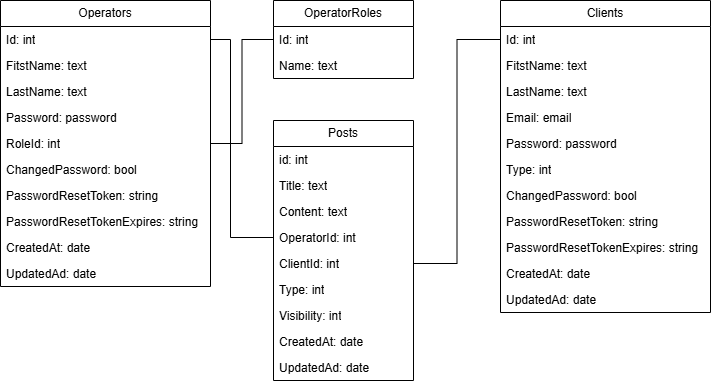

The diagram above was exported from draw.io. Its source (the exported page's mxGraphModel, read from the mxfile embedded in the PNG):
<mxGraphModel dx="1295" dy="679" grid="1" gridSize="10" guides="1" tooltips="1" connect="1" arrows="1" fold="1" page="1" pageScale="1" pageWidth="827" pageHeight="1169" math="0" shadow="0">
  <root>
    <mxCell id="0" />
    <mxCell id="1" parent="0" />
    <mxCell id="03rJIxZH-M4TCsR-fa2A-1" parent="1" style="swimlane;fontStyle=0;childLayout=stackLayout;horizontal=1;startSize=26;fillColor=none;horizontalStack=0;resizeParent=1;resizeParentMax=0;resizeLast=0;collapsible=1;marginBottom=0;whiteSpace=wrap;html=1;" value="Operators" vertex="1">
      <mxGeometry height="286" width="210" x="70" y="40" as="geometry" />
    </mxCell>
    <mxCell id="03rJIxZH-M4TCsR-fa2A-2" parent="03rJIxZH-M4TCsR-fa2A-1" style="text;strokeColor=none;fillColor=none;align=left;verticalAlign=top;spacingLeft=4;spacingRight=4;overflow=hidden;rotatable=0;points=[[0,0.5],[1,0.5]];portConstraint=eastwest;whiteSpace=wrap;html=1;" value="Id: int" vertex="1">
      <mxGeometry height="26" width="210" y="26" as="geometry" />
    </mxCell>
    <mxCell id="03rJIxZH-M4TCsR-fa2A-3" parent="03rJIxZH-M4TCsR-fa2A-1" style="text;strokeColor=none;fillColor=none;align=left;verticalAlign=top;spacingLeft=4;spacingRight=4;overflow=hidden;rotatable=0;points=[[0,0.5],[1,0.5]];portConstraint=eastwest;whiteSpace=wrap;html=1;" value="FitstName: text" vertex="1">
      <mxGeometry height="26" width="210" y="52" as="geometry" />
    </mxCell>
    <mxCell id="03rJIxZH-M4TCsR-fa2A-5" parent="03rJIxZH-M4TCsR-fa2A-1" style="text;strokeColor=none;fillColor=none;align=left;verticalAlign=top;spacingLeft=4;spacingRight=4;overflow=hidden;rotatable=0;points=[[0,0.5],[1,0.5]];portConstraint=eastwest;whiteSpace=wrap;html=1;" value="LastName: text" vertex="1">
      <mxGeometry height="26" width="210" y="78" as="geometry" />
    </mxCell>
    <mxCell id="03rJIxZH-M4TCsR-fa2A-6" parent="03rJIxZH-M4TCsR-fa2A-1" style="text;strokeColor=none;fillColor=none;align=left;verticalAlign=top;spacingLeft=4;spacingRight=4;overflow=hidden;rotatable=0;points=[[0,0.5],[1,0.5]];portConstraint=eastwest;whiteSpace=wrap;html=1;" value="Password: password" vertex="1">
      <mxGeometry height="26" width="210" y="104" as="geometry" />
    </mxCell>
    <mxCell id="03rJIxZH-M4TCsR-fa2A-7" parent="03rJIxZH-M4TCsR-fa2A-1" style="text;strokeColor=none;fillColor=none;align=left;verticalAlign=top;spacingLeft=4;spacingRight=4;overflow=hidden;rotatable=0;points=[[0,0.5],[1,0.5]];portConstraint=eastwest;whiteSpace=wrap;html=1;" value="RoleId: int" vertex="1">
      <mxGeometry height="26" width="210" y="130" as="geometry" />
    </mxCell>
    <mxCell id="2uXd0SlF6qdfgRNdqQJB-9" parent="03rJIxZH-M4TCsR-fa2A-1" style="text;strokeColor=none;fillColor=none;align=left;verticalAlign=top;spacingLeft=4;spacingRight=4;overflow=hidden;rotatable=0;points=[[0,0.5],[1,0.5]];portConstraint=eastwest;whiteSpace=wrap;html=1;" value="ChangedPassword: bool" vertex="1">
      <mxGeometry height="26" width="210" y="156" as="geometry" />
    </mxCell>
    <mxCell id="2uXd0SlF6qdfgRNdqQJB-10" parent="03rJIxZH-M4TCsR-fa2A-1" style="text;strokeColor=none;fillColor=none;align=left;verticalAlign=top;spacingLeft=4;spacingRight=4;overflow=hidden;rotatable=0;points=[[0,0.5],[1,0.5]];portConstraint=eastwest;whiteSpace=wrap;html=1;" value="PasswordResetToken: string" vertex="1">
      <mxGeometry height="26" width="210" y="182" as="geometry" />
    </mxCell>
    <mxCell id="2uXd0SlF6qdfgRNdqQJB-11" parent="03rJIxZH-M4TCsR-fa2A-1" style="text;strokeColor=none;fillColor=none;align=left;verticalAlign=top;spacingLeft=4;spacingRight=4;overflow=hidden;rotatable=0;points=[[0,0.5],[1,0.5]];portConstraint=eastwest;whiteSpace=wrap;html=1;" value="PasswordResetTokenExpires: string" vertex="1">
      <mxGeometry height="26" width="210" y="208" as="geometry" />
    </mxCell>
    <mxCell id="03rJIxZH-M4TCsR-fa2A-8" parent="03rJIxZH-M4TCsR-fa2A-1" style="text;strokeColor=none;fillColor=none;align=left;verticalAlign=top;spacingLeft=4;spacingRight=4;overflow=hidden;rotatable=0;points=[[0,0.5],[1,0.5]];portConstraint=eastwest;whiteSpace=wrap;html=1;" value="CreatedAt: date" vertex="1">
      <mxGeometry height="26" width="210" y="234" as="geometry" />
    </mxCell>
    <mxCell id="03rJIxZH-M4TCsR-fa2A-9" parent="03rJIxZH-M4TCsR-fa2A-1" style="text;strokeColor=none;fillColor=none;align=left;verticalAlign=top;spacingLeft=4;spacingRight=4;overflow=hidden;rotatable=0;points=[[0,0.5],[1,0.5]];portConstraint=eastwest;whiteSpace=wrap;html=1;" value="UpdatedAd: date" vertex="1">
      <mxGeometry height="26" width="210" y="260" as="geometry" />
    </mxCell>
    <mxCell id="03rJIxZH-M4TCsR-fa2A-10" parent="1" style="swimlane;fontStyle=0;childLayout=stackLayout;horizontal=1;startSize=26;fillColor=none;horizontalStack=0;resizeParent=1;resizeParentMax=0;resizeLast=0;collapsible=1;marginBottom=0;whiteSpace=wrap;html=1;" value="OperatorRoles" vertex="1">
      <mxGeometry height="78" width="140" x="343" y="40" as="geometry" />
    </mxCell>
    <mxCell id="03rJIxZH-M4TCsR-fa2A-11" parent="03rJIxZH-M4TCsR-fa2A-10" style="text;strokeColor=none;fillColor=none;align=left;verticalAlign=top;spacingLeft=4;spacingRight=4;overflow=hidden;rotatable=0;points=[[0,0.5],[1,0.5]];portConstraint=eastwest;whiteSpace=wrap;html=1;" value="Id: int" vertex="1">
      <mxGeometry height="26" width="140" y="26" as="geometry" />
    </mxCell>
    <mxCell id="03rJIxZH-M4TCsR-fa2A-12" parent="03rJIxZH-M4TCsR-fa2A-10" style="text;strokeColor=none;fillColor=none;align=left;verticalAlign=top;spacingLeft=4;spacingRight=4;overflow=hidden;rotatable=0;points=[[0,0.5],[1,0.5]];portConstraint=eastwest;whiteSpace=wrap;html=1;" value="Name: text&amp;nbsp;" vertex="1">
      <mxGeometry height="26" width="140" y="52" as="geometry" />
    </mxCell>
    <mxCell id="03rJIxZH-M4TCsR-fa2A-14" parent="1" style="swimlane;fontStyle=0;childLayout=stackLayout;horizontal=1;startSize=26;fillColor=none;horizontalStack=0;resizeParent=1;resizeParentMax=0;resizeLast=0;collapsible=1;marginBottom=0;whiteSpace=wrap;html=1;" value="Clients" vertex="1">
      <mxGeometry height="312" width="210" x="570" y="40" as="geometry" />
    </mxCell>
    <mxCell id="03rJIxZH-M4TCsR-fa2A-18" parent="03rJIxZH-M4TCsR-fa2A-14" style="text;strokeColor=none;fillColor=none;align=left;verticalAlign=top;spacingLeft=4;spacingRight=4;overflow=hidden;rotatable=0;points=[[0,0.5],[1,0.5]];portConstraint=eastwest;whiteSpace=wrap;html=1;" value="Id: int" vertex="1">
      <mxGeometry height="26" width="210" y="26" as="geometry" />
    </mxCell>
    <mxCell id="03rJIxZH-M4TCsR-fa2A-19" parent="03rJIxZH-M4TCsR-fa2A-14" style="text;strokeColor=none;fillColor=none;align=left;verticalAlign=top;spacingLeft=4;spacingRight=4;overflow=hidden;rotatable=0;points=[[0,0.5],[1,0.5]];portConstraint=eastwest;whiteSpace=wrap;html=1;" value="FitstName: text" vertex="1">
      <mxGeometry height="26" width="210" y="52" as="geometry" />
    </mxCell>
    <mxCell id="03rJIxZH-M4TCsR-fa2A-20" parent="03rJIxZH-M4TCsR-fa2A-14" style="text;strokeColor=none;fillColor=none;align=left;verticalAlign=top;spacingLeft=4;spacingRight=4;overflow=hidden;rotatable=0;points=[[0,0.5],[1,0.5]];portConstraint=eastwest;whiteSpace=wrap;html=1;" value="LastName: text" vertex="1">
      <mxGeometry height="26" width="210" y="78" as="geometry" />
    </mxCell>
    <mxCell id="03rJIxZH-M4TCsR-fa2A-4" parent="03rJIxZH-M4TCsR-fa2A-14" style="text;strokeColor=none;fillColor=none;align=left;verticalAlign=top;spacingLeft=4;spacingRight=4;overflow=hidden;rotatable=0;points=[[0,0.5],[1,0.5]];portConstraint=eastwest;whiteSpace=wrap;html=1;" value="Email: email" vertex="1">
      <mxGeometry height="26" width="210" y="104" as="geometry" />
    </mxCell>
    <mxCell id="03rJIxZH-M4TCsR-fa2A-21" parent="03rJIxZH-M4TCsR-fa2A-14" style="text;strokeColor=none;fillColor=none;align=left;verticalAlign=top;spacingLeft=4;spacingRight=4;overflow=hidden;rotatable=0;points=[[0,0.5],[1,0.5]];portConstraint=eastwest;whiteSpace=wrap;html=1;" value="Password: password" vertex="1">
      <mxGeometry height="26" width="210" y="130" as="geometry" />
    </mxCell>
    <mxCell id="03rJIxZH-M4TCsR-fa2A-33" parent="03rJIxZH-M4TCsR-fa2A-14" style="text;strokeColor=none;fillColor=none;align=left;verticalAlign=top;spacingLeft=4;spacingRight=4;overflow=hidden;rotatable=0;points=[[0,0.5],[1,0.5]];portConstraint=eastwest;whiteSpace=wrap;html=1;" value="Type: int" vertex="1">
      <mxGeometry height="26" width="210" y="156" as="geometry" />
    </mxCell>
    <mxCell id="2uXd0SlF6qdfgRNdqQJB-6" parent="03rJIxZH-M4TCsR-fa2A-14" style="text;strokeColor=none;fillColor=none;align=left;verticalAlign=top;spacingLeft=4;spacingRight=4;overflow=hidden;rotatable=0;points=[[0,0.5],[1,0.5]];portConstraint=eastwest;whiteSpace=wrap;html=1;" value="ChangedPassword: bool" vertex="1">
      <mxGeometry height="26" width="210" y="182" as="geometry" />
    </mxCell>
    <mxCell id="2uXd0SlF6qdfgRNdqQJB-7" parent="03rJIxZH-M4TCsR-fa2A-14" style="text;strokeColor=none;fillColor=none;align=left;verticalAlign=top;spacingLeft=4;spacingRight=4;overflow=hidden;rotatable=0;points=[[0,0.5],[1,0.5]];portConstraint=eastwest;whiteSpace=wrap;html=1;" value="PasswordResetToken: string" vertex="1">
      <mxGeometry height="26" width="210" y="208" as="geometry" />
    </mxCell>
    <mxCell id="2uXd0SlF6qdfgRNdqQJB-8" parent="03rJIxZH-M4TCsR-fa2A-14" style="text;strokeColor=none;fillColor=none;align=left;verticalAlign=top;spacingLeft=4;spacingRight=4;overflow=hidden;rotatable=0;points=[[0,0.5],[1,0.5]];portConstraint=eastwest;whiteSpace=wrap;html=1;" value="PasswordResetTokenExpires: string" vertex="1">
      <mxGeometry height="26" width="210" y="234" as="geometry" />
    </mxCell>
    <mxCell id="03rJIxZH-M4TCsR-fa2A-22" parent="03rJIxZH-M4TCsR-fa2A-14" style="text;strokeColor=none;fillColor=none;align=left;verticalAlign=top;spacingLeft=4;spacingRight=4;overflow=hidden;rotatable=0;points=[[0,0.5],[1,0.5]];portConstraint=eastwest;whiteSpace=wrap;html=1;" value="CreatedAt: date" vertex="1">
      <mxGeometry height="26" width="210" y="260" as="geometry" />
    </mxCell>
    <mxCell id="03rJIxZH-M4TCsR-fa2A-23" parent="03rJIxZH-M4TCsR-fa2A-14" style="text;strokeColor=none;fillColor=none;align=left;verticalAlign=top;spacingLeft=4;spacingRight=4;overflow=hidden;rotatable=0;points=[[0,0.5],[1,0.5]];portConstraint=eastwest;whiteSpace=wrap;html=1;" value="UpdatedAd: date" vertex="1">
      <mxGeometry height="26" width="210" y="286" as="geometry" />
    </mxCell>
    <mxCell id="03rJIxZH-M4TCsR-fa2A-24" parent="1" style="swimlane;fontStyle=0;childLayout=stackLayout;horizontal=1;startSize=26;fillColor=none;horizontalStack=0;resizeParent=1;resizeParentMax=0;resizeLast=0;collapsible=1;marginBottom=0;whiteSpace=wrap;html=1;" value="Posts" vertex="1">
      <mxGeometry height="260" width="140" x="343" y="160" as="geometry" />
    </mxCell>
    <mxCell id="03rJIxZH-M4TCsR-fa2A-25" parent="03rJIxZH-M4TCsR-fa2A-24" style="text;strokeColor=none;fillColor=none;align=left;verticalAlign=top;spacingLeft=4;spacingRight=4;overflow=hidden;rotatable=0;points=[[0,0.5],[1,0.5]];portConstraint=eastwest;whiteSpace=wrap;html=1;" value="id: int" vertex="1">
      <mxGeometry height="26" width="140" y="26" as="geometry" />
    </mxCell>
    <mxCell id="2uXd0SlF6qdfgRNdqQJB-3" parent="03rJIxZH-M4TCsR-fa2A-24" style="text;strokeColor=none;fillColor=none;align=left;verticalAlign=top;spacingLeft=4;spacingRight=4;overflow=hidden;rotatable=0;points=[[0,0.5],[1,0.5]];portConstraint=eastwest;whiteSpace=wrap;html=1;" value="Title: text" vertex="1">
      <mxGeometry height="26" width="140" y="52" as="geometry" />
    </mxCell>
    <mxCell id="03rJIxZH-M4TCsR-fa2A-26" parent="03rJIxZH-M4TCsR-fa2A-24" style="text;strokeColor=none;fillColor=none;align=left;verticalAlign=top;spacingLeft=4;spacingRight=4;overflow=hidden;rotatable=0;points=[[0,0.5],[1,0.5]];portConstraint=eastwest;whiteSpace=wrap;html=1;" value="Content: text" vertex="1">
      <mxGeometry height="26" width="140" y="78" as="geometry" />
    </mxCell>
    <mxCell id="03rJIxZH-M4TCsR-fa2A-27" parent="03rJIxZH-M4TCsR-fa2A-24" style="text;strokeColor=none;fillColor=none;align=left;verticalAlign=top;spacingLeft=4;spacingRight=4;overflow=hidden;rotatable=0;points=[[0,0.5],[1,0.5]];portConstraint=eastwest;whiteSpace=wrap;html=1;" value="OperatorId: int" vertex="1">
      <mxGeometry height="26" width="140" y="104" as="geometry" />
    </mxCell>
    <mxCell id="2uXd0SlF6qdfgRNdqQJB-1" parent="03rJIxZH-M4TCsR-fa2A-24" style="text;strokeColor=none;fillColor=none;align=left;verticalAlign=top;spacingLeft=4;spacingRight=4;overflow=hidden;rotatable=0;points=[[0,0.5],[1,0.5]];portConstraint=eastwest;whiteSpace=wrap;html=1;" value="ClientId: int" vertex="1">
      <mxGeometry height="26" width="140" y="130" as="geometry" />
    </mxCell>
    <mxCell id="2uXd0SlF6qdfgRNdqQJB-4" parent="03rJIxZH-M4TCsR-fa2A-24" style="text;strokeColor=none;fillColor=none;align=left;verticalAlign=top;spacingLeft=4;spacingRight=4;overflow=hidden;rotatable=0;points=[[0,0.5],[1,0.5]];portConstraint=eastwest;whiteSpace=wrap;html=1;" value="Type: int" vertex="1">
      <mxGeometry height="26" width="140" y="156" as="geometry" />
    </mxCell>
    <mxCell id="2uXd0SlF6qdfgRNdqQJB-5" parent="03rJIxZH-M4TCsR-fa2A-24" style="text;strokeColor=none;fillColor=none;align=left;verticalAlign=top;spacingLeft=4;spacingRight=4;overflow=hidden;rotatable=0;points=[[0,0.5],[1,0.5]];portConstraint=eastwest;whiteSpace=wrap;html=1;" value="Visibility: int" vertex="1">
      <mxGeometry height="26" width="140" y="182" as="geometry" />
    </mxCell>
    <mxCell id="03rJIxZH-M4TCsR-fa2A-29" parent="03rJIxZH-M4TCsR-fa2A-24" style="text;strokeColor=none;fillColor=none;align=left;verticalAlign=top;spacingLeft=4;spacingRight=4;overflow=hidden;rotatable=0;points=[[0,0.5],[1,0.5]];portConstraint=eastwest;whiteSpace=wrap;html=1;" value="CreatedAt: date" vertex="1">
      <mxGeometry height="26" width="140" y="208" as="geometry" />
    </mxCell>
    <mxCell id="03rJIxZH-M4TCsR-fa2A-30" parent="03rJIxZH-M4TCsR-fa2A-24" style="text;strokeColor=none;fillColor=none;align=left;verticalAlign=top;spacingLeft=4;spacingRight=4;overflow=hidden;rotatable=0;points=[[0,0.5],[1,0.5]];portConstraint=eastwest;whiteSpace=wrap;html=1;" value="UpdatedAd: date" vertex="1">
      <mxGeometry height="26" width="140" y="234" as="geometry" />
    </mxCell>
    <mxCell id="2uXd0SlF6qdfgRNdqQJB-13" edge="1" parent="1" source="2uXd0SlF6qdfgRNdqQJB-1" style="edgeStyle=orthogonalEdgeStyle;rounded=0;orthogonalLoop=1;jettySize=auto;html=1;entryX=0;entryY=0.5;entryDx=0;entryDy=0;endArrow=none;endFill=0;" target="03rJIxZH-M4TCsR-fa2A-18">
      <mxGeometry relative="1" as="geometry" />
    </mxCell>
    <mxCell id="2uXd0SlF6qdfgRNdqQJB-17" edge="1" parent="1" source="03rJIxZH-M4TCsR-fa2A-11" style="edgeStyle=orthogonalEdgeStyle;rounded=0;orthogonalLoop=1;jettySize=auto;html=1;endArrow=none;endFill=0;" target="03rJIxZH-M4TCsR-fa2A-7">
      <mxGeometry relative="1" as="geometry" />
    </mxCell>
    <mxCell id="2uXd0SlF6qdfgRNdqQJB-18" edge="1" parent="1" source="03rJIxZH-M4TCsR-fa2A-27" style="edgeStyle=orthogonalEdgeStyle;rounded=0;orthogonalLoop=1;jettySize=auto;html=1;entryX=1;entryY=0.5;entryDx=0;entryDy=0;endArrow=none;endFill=0;" target="03rJIxZH-M4TCsR-fa2A-2">
      <mxGeometry relative="1" as="geometry">
        <Array as="points">
          <mxPoint x="300" y="277" />
          <mxPoint x="300" y="79" />
        </Array>
      </mxGeometry>
    </mxCell>
  </root>
</mxGraphModel>